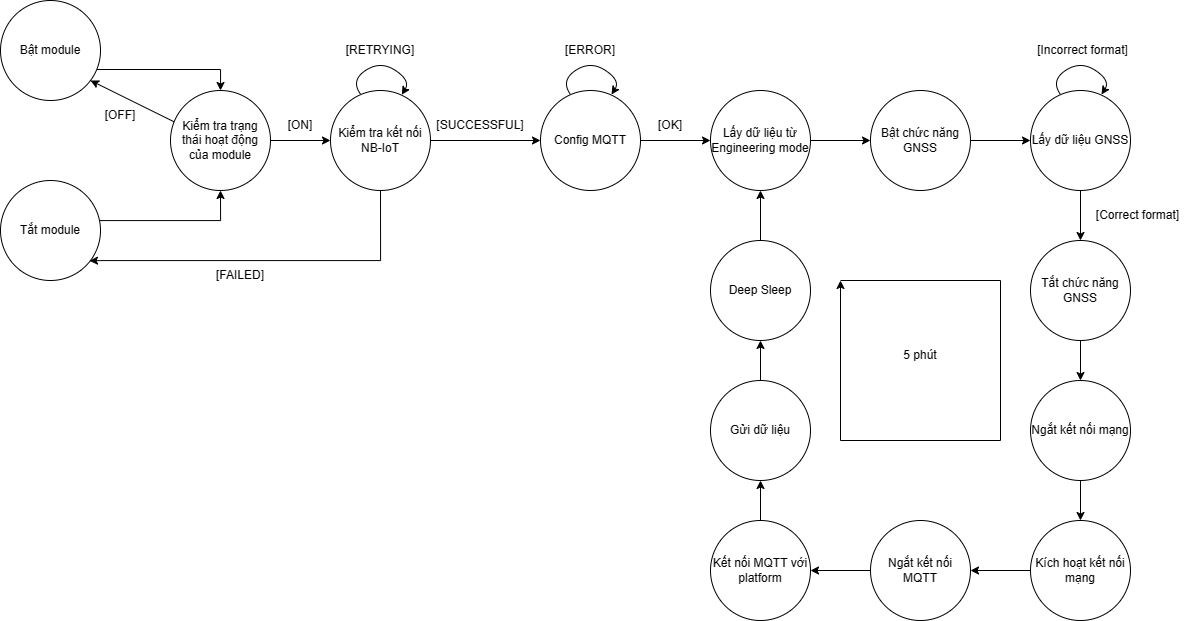

The diagram above was exported from draw.io. Its source (the exported page's mxGraphModel, read from the mxfile embedded in the PNG):
<mxGraphModel dx="1723" dy="745" grid="1" gridSize="10" guides="1" tooltips="1" connect="1" arrows="1" fold="1" page="1" pageScale="1" pageWidth="1654" pageHeight="1169" math="0" shadow="0">
  <root>
    <mxCell id="0" />
    <mxCell id="1" parent="0" />
    <mxCell id="VO4kUOx_DRUSy4g8T5SR-24" value="" style="edgeStyle=orthogonalEdgeStyle;rounded=0;orthogonalLoop=1;jettySize=auto;html=1;" edge="1" parent="1" source="VO4kUOx_DRUSy4g8T5SR-1" target="VO4kUOx_DRUSy4g8T5SR-4">
      <mxGeometry relative="1" as="geometry" />
    </mxCell>
    <mxCell id="VO4kUOx_DRUSy4g8T5SR-1" value="Kiểm tra trạng thái hoạt động của module" style="ellipse;whiteSpace=wrap;html=1;aspect=fixed;" vertex="1" parent="1">
      <mxGeometry x="210" y="170" width="100" height="100" as="geometry" />
    </mxCell>
    <mxCell id="VO4kUOx_DRUSy4g8T5SR-3" value="[OFF]" style="text;html=1;strokeColor=none;fillColor=none;align=center;verticalAlign=middle;whiteSpace=wrap;rounded=0;" vertex="1" parent="1">
      <mxGeometry x="130" y="180" width="60" height="30" as="geometry" />
    </mxCell>
    <mxCell id="VO4kUOx_DRUSy4g8T5SR-9" value="" style="edgeStyle=orthogonalEdgeStyle;rounded=0;orthogonalLoop=1;jettySize=auto;html=1;" edge="1" parent="1" source="VO4kUOx_DRUSy4g8T5SR-4" target="VO4kUOx_DRUSy4g8T5SR-8">
      <mxGeometry relative="1" as="geometry" />
    </mxCell>
    <mxCell id="VO4kUOx_DRUSy4g8T5SR-26" style="edgeStyle=orthogonalEdgeStyle;rounded=0;orthogonalLoop=1;jettySize=auto;html=1;exitX=0.5;exitY=1;exitDx=0;exitDy=0;entryX=0.89;entryY=0.803;entryDx=0;entryDy=0;entryPerimeter=0;" edge="1" parent="1" source="VO4kUOx_DRUSy4g8T5SR-4" target="VO4kUOx_DRUSy4g8T5SR-17">
      <mxGeometry relative="1" as="geometry">
        <Array as="points">
          <mxPoint x="420" y="340" />
          <mxPoint x="140" y="340" />
        </Array>
      </mxGeometry>
    </mxCell>
    <mxCell id="VO4kUOx_DRUSy4g8T5SR-4" value="Kiểm tra kết nối NB-IoT" style="ellipse;whiteSpace=wrap;html=1;aspect=fixed;" vertex="1" parent="1">
      <mxGeometry x="370" y="170" width="100" height="100" as="geometry" />
    </mxCell>
    <mxCell id="VO4kUOx_DRUSy4g8T5SR-6" value="[ON]" style="text;html=1;strokeColor=none;fillColor=none;align=center;verticalAlign=middle;whiteSpace=wrap;rounded=0;" vertex="1" parent="1">
      <mxGeometry x="310" y="190" width="60" height="30" as="geometry" />
    </mxCell>
    <mxCell id="VO4kUOx_DRUSy4g8T5SR-33" value="" style="edgeStyle=orthogonalEdgeStyle;rounded=0;orthogonalLoop=1;jettySize=auto;html=1;" edge="1" parent="1" source="VO4kUOx_DRUSy4g8T5SR-8" target="VO4kUOx_DRUSy4g8T5SR-32">
      <mxGeometry relative="1" as="geometry" />
    </mxCell>
    <mxCell id="VO4kUOx_DRUSy4g8T5SR-8" value="Config MQTT" style="ellipse;whiteSpace=wrap;html=1;aspect=fixed;" vertex="1" parent="1">
      <mxGeometry x="580" y="170" width="100" height="100" as="geometry" />
    </mxCell>
    <mxCell id="VO4kUOx_DRUSy4g8T5SR-12" value="" style="endArrow=classic;html=1;rounded=0;exitX=0.034;exitY=0.312;exitDx=0;exitDy=0;exitPerimeter=0;" edge="1" parent="1" source="VO4kUOx_DRUSy4g8T5SR-1">
      <mxGeometry width="50" height="50" relative="1" as="geometry">
        <mxPoint x="210" y="200" as="sourcePoint" />
        <mxPoint x="130" y="160" as="targetPoint" />
      </mxGeometry>
    </mxCell>
    <mxCell id="VO4kUOx_DRUSy4g8T5SR-13" value="[FAILED]" style="text;html=1;strokeColor=none;fillColor=none;align=center;verticalAlign=middle;whiteSpace=wrap;rounded=0;" vertex="1" parent="1">
      <mxGeometry x="250" y="340" width="60" height="30" as="geometry" />
    </mxCell>
    <mxCell id="VO4kUOx_DRUSy4g8T5SR-19" style="edgeStyle=orthogonalEdgeStyle;rounded=0;orthogonalLoop=1;jettySize=auto;html=1;exitX=0.964;exitY=0.69;exitDx=0;exitDy=0;entryX=0.5;entryY=0;entryDx=0;entryDy=0;exitPerimeter=0;" edge="1" parent="1" source="VO4kUOx_DRUSy4g8T5SR-16" target="VO4kUOx_DRUSy4g8T5SR-1">
      <mxGeometry relative="1" as="geometry" />
    </mxCell>
    <mxCell id="VO4kUOx_DRUSy4g8T5SR-16" value="Bật module" style="ellipse;whiteSpace=wrap;html=1;aspect=fixed;" vertex="1" parent="1">
      <mxGeometry x="40" y="80" width="100" height="100" as="geometry" />
    </mxCell>
    <mxCell id="VO4kUOx_DRUSy4g8T5SR-20" style="edgeStyle=orthogonalEdgeStyle;rounded=0;orthogonalLoop=1;jettySize=auto;html=1;exitX=0.9;exitY=0.3;exitDx=0;exitDy=0;entryX=0.5;entryY=1;entryDx=0;entryDy=0;exitPerimeter=0;" edge="1" parent="1" source="VO4kUOx_DRUSy4g8T5SR-17" target="VO4kUOx_DRUSy4g8T5SR-1">
      <mxGeometry relative="1" as="geometry">
        <Array as="points">
          <mxPoint x="130" y="300" />
          <mxPoint x="260" y="300" />
        </Array>
      </mxGeometry>
    </mxCell>
    <mxCell id="VO4kUOx_DRUSy4g8T5SR-17" value="Tắt module" style="ellipse;whiteSpace=wrap;html=1;aspect=fixed;" vertex="1" parent="1">
      <mxGeometry x="40" y="260" width="100" height="100" as="geometry" />
    </mxCell>
    <mxCell id="VO4kUOx_DRUSy4g8T5SR-27" value="" style="curved=1;endArrow=classic;html=1;rounded=0;entryX=0.713;entryY=0.043;entryDx=0;entryDy=0;entryPerimeter=0;exitX=0.301;exitY=0.037;exitDx=0;exitDy=0;exitPerimeter=0;" edge="1" parent="1" source="VO4kUOx_DRUSy4g8T5SR-4" target="VO4kUOx_DRUSy4g8T5SR-4">
      <mxGeometry width="50" height="50" relative="1" as="geometry">
        <mxPoint x="290" y="180" as="sourcePoint" />
        <mxPoint x="340" y="130" as="targetPoint" />
        <Array as="points">
          <mxPoint x="390" y="160" />
          <mxPoint x="420" y="140" />
          <mxPoint x="450" y="160" />
        </Array>
      </mxGeometry>
    </mxCell>
    <mxCell id="VO4kUOx_DRUSy4g8T5SR-28" value="[RETRYING]" style="text;html=1;strokeColor=none;fillColor=none;align=center;verticalAlign=middle;whiteSpace=wrap;rounded=0;" vertex="1" parent="1">
      <mxGeometry x="390" y="115" width="60" height="30" as="geometry" />
    </mxCell>
    <mxCell id="VO4kUOx_DRUSy4g8T5SR-29" value="[SUCCESSFUL]" style="text;html=1;strokeColor=none;fillColor=none;align=center;verticalAlign=middle;whiteSpace=wrap;rounded=0;" vertex="1" parent="1">
      <mxGeometry x="490" y="190" width="60" height="30" as="geometry" />
    </mxCell>
    <mxCell id="VO4kUOx_DRUSy4g8T5SR-30" value="" style="curved=1;endArrow=classic;html=1;rounded=0;entryX=0.713;entryY=0.043;entryDx=0;entryDy=0;entryPerimeter=0;exitX=0.301;exitY=0.037;exitDx=0;exitDy=0;exitPerimeter=0;" edge="1" parent="1">
      <mxGeometry width="50" height="50" relative="1" as="geometry">
        <mxPoint x="610" y="174" as="sourcePoint" />
        <mxPoint x="651" y="174" as="targetPoint" />
        <Array as="points">
          <mxPoint x="600" y="160" />
          <mxPoint x="630" y="140" />
          <mxPoint x="660" y="160" />
        </Array>
      </mxGeometry>
    </mxCell>
    <mxCell id="VO4kUOx_DRUSy4g8T5SR-31" value="[ERROR]" style="text;html=1;strokeColor=none;fillColor=none;align=center;verticalAlign=middle;whiteSpace=wrap;rounded=0;" vertex="1" parent="1">
      <mxGeometry x="600" y="115" width="60" height="30" as="geometry" />
    </mxCell>
    <mxCell id="VO4kUOx_DRUSy4g8T5SR-36" value="" style="edgeStyle=orthogonalEdgeStyle;rounded=0;orthogonalLoop=1;jettySize=auto;html=1;" edge="1" parent="1" source="VO4kUOx_DRUSy4g8T5SR-32" target="VO4kUOx_DRUSy4g8T5SR-35">
      <mxGeometry relative="1" as="geometry" />
    </mxCell>
    <mxCell id="VO4kUOx_DRUSy4g8T5SR-32" value="Lấy dữ liệu từ Engineering mode" style="ellipse;whiteSpace=wrap;html=1;aspect=fixed;" vertex="1" parent="1">
      <mxGeometry x="750" y="170" width="100" height="100" as="geometry" />
    </mxCell>
    <mxCell id="VO4kUOx_DRUSy4g8T5SR-34" value="[OK]" style="text;html=1;strokeColor=none;fillColor=none;align=center;verticalAlign=middle;whiteSpace=wrap;rounded=0;" vertex="1" parent="1">
      <mxGeometry x="680" y="190" width="60" height="30" as="geometry" />
    </mxCell>
    <mxCell id="VO4kUOx_DRUSy4g8T5SR-38" value="" style="edgeStyle=orthogonalEdgeStyle;rounded=0;orthogonalLoop=1;jettySize=auto;html=1;" edge="1" parent="1" source="VO4kUOx_DRUSy4g8T5SR-35" target="VO4kUOx_DRUSy4g8T5SR-37">
      <mxGeometry relative="1" as="geometry" />
    </mxCell>
    <mxCell id="VO4kUOx_DRUSy4g8T5SR-35" value="Bật chức năng GNSS" style="ellipse;whiteSpace=wrap;html=1;aspect=fixed;" vertex="1" parent="1">
      <mxGeometry x="910" y="170" width="100" height="100" as="geometry" />
    </mxCell>
    <mxCell id="VO4kUOx_DRUSy4g8T5SR-42" value="" style="edgeStyle=orthogonalEdgeStyle;rounded=0;orthogonalLoop=1;jettySize=auto;html=1;" edge="1" parent="1" source="VO4kUOx_DRUSy4g8T5SR-37" target="VO4kUOx_DRUSy4g8T5SR-41">
      <mxGeometry relative="1" as="geometry" />
    </mxCell>
    <mxCell id="VO4kUOx_DRUSy4g8T5SR-37" value="Lấy dữ liệu GNSS" style="ellipse;whiteSpace=wrap;html=1;aspect=fixed;" vertex="1" parent="1">
      <mxGeometry x="1070" y="170" width="100" height="100" as="geometry" />
    </mxCell>
    <mxCell id="VO4kUOx_DRUSy4g8T5SR-39" value="" style="curved=1;endArrow=classic;html=1;rounded=0;entryX=0.713;entryY=0.043;entryDx=0;entryDy=0;entryPerimeter=0;exitX=0.301;exitY=0.037;exitDx=0;exitDy=0;exitPerimeter=0;" edge="1" parent="1">
      <mxGeometry width="50" height="50" relative="1" as="geometry">
        <mxPoint x="1100" y="174" as="sourcePoint" />
        <mxPoint x="1141" y="174" as="targetPoint" />
        <Array as="points">
          <mxPoint x="1090" y="160" />
          <mxPoint x="1120" y="140" />
          <mxPoint x="1150" y="160" />
        </Array>
      </mxGeometry>
    </mxCell>
    <mxCell id="VO4kUOx_DRUSy4g8T5SR-40" value="[Incorrect format]" style="text;html=1;strokeColor=none;fillColor=none;align=center;verticalAlign=middle;whiteSpace=wrap;rounded=0;" vertex="1" parent="1">
      <mxGeometry x="1075" y="115" width="95" height="30" as="geometry" />
    </mxCell>
    <mxCell id="VO4kUOx_DRUSy4g8T5SR-64" value="" style="edgeStyle=orthogonalEdgeStyle;rounded=0;orthogonalLoop=1;jettySize=auto;html=1;" edge="1" parent="1" source="VO4kUOx_DRUSy4g8T5SR-41" target="VO4kUOx_DRUSy4g8T5SR-48">
      <mxGeometry relative="1" as="geometry" />
    </mxCell>
    <mxCell id="VO4kUOx_DRUSy4g8T5SR-41" value="Tắt chức năng GNSS" style="ellipse;whiteSpace=wrap;html=1;aspect=fixed;" vertex="1" parent="1">
      <mxGeometry x="1070" y="320" width="100" height="100" as="geometry" />
    </mxCell>
    <mxCell id="VO4kUOx_DRUSy4g8T5SR-43" value="[Correct format]" style="text;html=1;strokeColor=none;fillColor=none;align=center;verticalAlign=middle;whiteSpace=wrap;rounded=0;" vertex="1" parent="1">
      <mxGeometry x="1130" y="280" width="95" height="30" as="geometry" />
    </mxCell>
    <mxCell id="VO4kUOx_DRUSy4g8T5SR-66" value="" style="edgeStyle=orthogonalEdgeStyle;rounded=0;orthogonalLoop=1;jettySize=auto;html=1;" edge="1" parent="1" source="VO4kUOx_DRUSy4g8T5SR-44" target="VO4kUOx_DRUSy4g8T5SR-53">
      <mxGeometry relative="1" as="geometry" />
    </mxCell>
    <mxCell id="VO4kUOx_DRUSy4g8T5SR-44" value="Kích hoạt kết nối mạng" style="ellipse;whiteSpace=wrap;html=1;aspect=fixed;" vertex="1" parent="1">
      <mxGeometry x="1070" y="600" width="100" height="100" as="geometry" />
    </mxCell>
    <mxCell id="VO4kUOx_DRUSy4g8T5SR-68" value="" style="edgeStyle=orthogonalEdgeStyle;rounded=0;orthogonalLoop=1;jettySize=auto;html=1;" edge="1" parent="1" source="VO4kUOx_DRUSy4g8T5SR-46" target="VO4kUOx_DRUSy4g8T5SR-62">
      <mxGeometry relative="1" as="geometry" />
    </mxCell>
    <mxCell id="VO4kUOx_DRUSy4g8T5SR-46" value="Kết nối MQTT với platform" style="ellipse;whiteSpace=wrap;html=1;aspect=fixed;" vertex="1" parent="1">
      <mxGeometry x="750" y="600" width="100" height="100" as="geometry" />
    </mxCell>
    <mxCell id="VO4kUOx_DRUSy4g8T5SR-65" value="" style="edgeStyle=orthogonalEdgeStyle;rounded=0;orthogonalLoop=1;jettySize=auto;html=1;" edge="1" parent="1" source="VO4kUOx_DRUSy4g8T5SR-48" target="VO4kUOx_DRUSy4g8T5SR-44">
      <mxGeometry relative="1" as="geometry" />
    </mxCell>
    <mxCell id="VO4kUOx_DRUSy4g8T5SR-48" value="Ngắt kết nối mạng" style="ellipse;whiteSpace=wrap;html=1;aspect=fixed;" vertex="1" parent="1">
      <mxGeometry x="1070" y="460" width="100" height="100" as="geometry" />
    </mxCell>
    <mxCell id="VO4kUOx_DRUSy4g8T5SR-67" value="" style="edgeStyle=orthogonalEdgeStyle;rounded=0;orthogonalLoop=1;jettySize=auto;html=1;" edge="1" parent="1" source="VO4kUOx_DRUSy4g8T5SR-53" target="VO4kUOx_DRUSy4g8T5SR-46">
      <mxGeometry relative="1" as="geometry" />
    </mxCell>
    <mxCell id="VO4kUOx_DRUSy4g8T5SR-53" value="Ngắt kết nối MQTT" style="ellipse;whiteSpace=wrap;html=1;aspect=fixed;" vertex="1" parent="1">
      <mxGeometry x="910" y="600" width="100" height="100" as="geometry" />
    </mxCell>
    <mxCell id="VO4kUOx_DRUSy4g8T5SR-69" value="" style="edgeStyle=orthogonalEdgeStyle;rounded=0;orthogonalLoop=1;jettySize=auto;html=1;" edge="1" parent="1" source="VO4kUOx_DRUSy4g8T5SR-62" target="VO4kUOx_DRUSy4g8T5SR-63">
      <mxGeometry relative="1" as="geometry" />
    </mxCell>
    <mxCell id="VO4kUOx_DRUSy4g8T5SR-62" value="Gửi dữ liệu" style="ellipse;whiteSpace=wrap;html=1;aspect=fixed;" vertex="1" parent="1">
      <mxGeometry x="750" y="460" width="100" height="100" as="geometry" />
    </mxCell>
    <mxCell id="VO4kUOx_DRUSy4g8T5SR-70" value="" style="edgeStyle=orthogonalEdgeStyle;rounded=0;orthogonalLoop=1;jettySize=auto;html=1;" edge="1" parent="1" source="VO4kUOx_DRUSy4g8T5SR-63" target="VO4kUOx_DRUSy4g8T5SR-32">
      <mxGeometry relative="1" as="geometry" />
    </mxCell>
    <mxCell id="VO4kUOx_DRUSy4g8T5SR-63" value="Deep Sleep" style="ellipse;whiteSpace=wrap;html=1;aspect=fixed;" vertex="1" parent="1">
      <mxGeometry x="750" y="320" width="100" height="100" as="geometry" />
    </mxCell>
    <mxCell id="VO4kUOx_DRUSy4g8T5SR-72" value="" style="endArrow=classic;html=1;rounded=0;" edge="1" parent="1">
      <mxGeometry width="50" height="50" relative="1" as="geometry">
        <mxPoint x="880" y="360" as="sourcePoint" />
        <mxPoint x="880" y="360" as="targetPoint" />
        <Array as="points">
          <mxPoint x="1040" y="360" />
          <mxPoint x="1040" y="520" />
          <mxPoint x="880" y="520" />
        </Array>
      </mxGeometry>
    </mxCell>
    <mxCell id="VO4kUOx_DRUSy4g8T5SR-74" value="5 phút" style="text;html=1;strokeColor=none;fillColor=none;align=center;verticalAlign=middle;whiteSpace=wrap;rounded=0;" vertex="1" parent="1">
      <mxGeometry x="930" y="420" width="60" height="30" as="geometry" />
    </mxCell>
  </root>
</mxGraphModel>